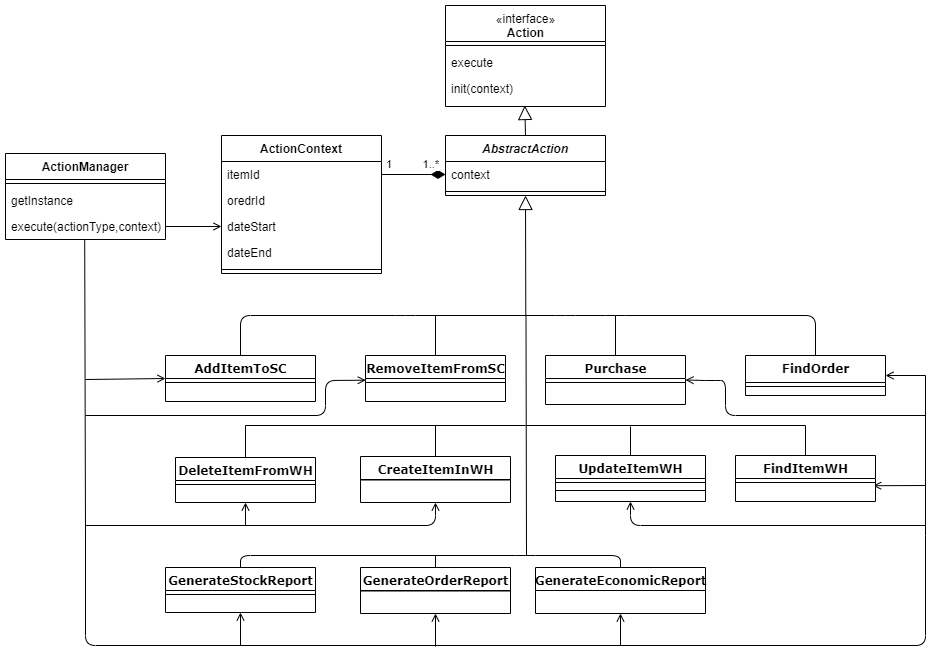

The diagram above was exported from draw.io. Its source (the exported page's mxGraphModel, read from the mxfile embedded in the PNG):
<mxGraphModel dx="2380" dy="764" grid="1" gridSize="10" guides="1" tooltips="1" connect="1" arrows="0" fold="1" page="1" pageScale="1" pageWidth="1100" pageHeight="850" background="#ffffff" math="0" shadow="0">
  <root>
    <mxCell id="0" />
    <mxCell id="1" parent="0" />
    <mxCell id="2" value="" style="endArrow=none;html=1;entryX=0.5;entryY=0;entryDx=0;entryDy=0;exitX=0.5;exitY=0;exitDx=0;exitDy=0;" edge="1" source="31" target="42" parent="1">
      <mxGeometry width="50" height="50" relative="1" as="geometry">
        <mxPoint x="-780" y="350" as="sourcePoint" />
        <mxPoint x="-190" y="350" as="targetPoint" />
        <Array as="points">
          <mxPoint x="-765" y="350" />
          <mxPoint x="-600" y="350" />
          <mxPoint x="-440" y="350" />
          <mxPoint x="-390" y="350" />
          <mxPoint x="-190" y="350" />
        </Array>
      </mxGeometry>
    </mxCell>
    <mxCell id="3" value="" style="endArrow=none;html=1;exitX=0.5;exitY=0;exitDx=0;exitDy=0;" edge="1" source="33" parent="1">
      <mxGeometry width="50" height="50" relative="1" as="geometry">
        <mxPoint x="-580" y="450" as="sourcePoint" />
        <mxPoint x="-570" y="350" as="targetPoint" />
      </mxGeometry>
    </mxCell>
    <mxCell id="4" value="" style="endArrow=none;html=1;exitX=0.5;exitY=0;exitDx=0;exitDy=0;" edge="1" source="36" parent="1">
      <mxGeometry width="50" height="50" relative="1" as="geometry">
        <mxPoint x="-390.7099999999998" y="450" as="sourcePoint" />
        <mxPoint x="-390" y="350" as="targetPoint" />
        <Array as="points" />
      </mxGeometry>
    </mxCell>
    <mxCell id="5" value="" style="endArrow=none;html=1;" edge="1" parent="1">
      <mxGeometry width="50" height="50" relative="1" as="geometry">
        <mxPoint x="-479" y="589.9999999999998" as="sourcePoint" />
        <mxPoint x="-479.5" y="350" as="targetPoint" />
      </mxGeometry>
    </mxCell>
    <mxCell id="6" value="" style="endArrow=none;html=1;exitX=0.5;exitY=0;exitDx=0;exitDy=0;" edge="1" source="40" parent="1">
      <mxGeometry width="50" height="50" relative="1" as="geometry">
        <mxPoint x="-190" y="489" as="sourcePoint" />
        <mxPoint x="-200" y="459.9999999999998" as="targetPoint" />
      </mxGeometry>
    </mxCell>
    <mxCell id="7" value="" style="endArrow=none;html=1;startArrow=block;startFill=0;entryX=0.5;entryY=0;entryDx=0;entryDy=0;endSize=10;startSize=12;" edge="1" target="69" parent="1">
      <mxGeometry width="50" height="50" relative="1" as="geometry">
        <mxPoint x="-480.71000000000004" y="140" as="sourcePoint" />
        <mxPoint x="-480.71000000000004" y="210" as="targetPoint" />
      </mxGeometry>
    </mxCell>
    <mxCell id="8" value="" style="endArrow=none;html=1;startArrow=open;startFill=0;exitX=0.983;exitY=0.9;exitDx=0;exitDy=0;exitPerimeter=0;" edge="1" source="41" parent="1">
      <mxGeometry width="50" height="50" relative="1" as="geometry">
        <mxPoint x="-130" y="520" as="sourcePoint" />
        <mxPoint x="-80" y="519.9999999999998" as="targetPoint" />
      </mxGeometry>
    </mxCell>
    <mxCell id="9" value="" style="endArrow=none;html=1;" edge="1" parent="1">
      <mxGeometry width="50" height="50" relative="1" as="geometry">
        <mxPoint x="-80" y="519.9999999999998" as="sourcePoint" />
        <mxPoint x="-80" y="410" as="targetPoint" />
      </mxGeometry>
    </mxCell>
    <mxCell id="10" value="" style="endArrow=none;html=1;startArrow=open;startFill=0;exitX=1;exitY=0.5;exitDx=0;exitDy=0;" edge="1" source="42" parent="1">
      <mxGeometry width="50" height="50" relative="1" as="geometry">
        <mxPoint x="-110" y="410" as="sourcePoint" />
        <mxPoint x="-80" y="410" as="targetPoint" />
      </mxGeometry>
    </mxCell>
    <mxCell id="11" value="" style="endArrow=none;html=1;" edge="1" parent="1">
      <mxGeometry width="50" height="50" relative="1" as="geometry">
        <mxPoint x="-80" y="569.9999999999998" as="sourcePoint" />
        <mxPoint x="-80" y="519.9999999999998" as="targetPoint" />
      </mxGeometry>
    </mxCell>
    <mxCell id="12" value="" style="endArrow=none;html=1;startArrow=block;startFill=0;endSize=9;startSize=12;" edge="1" source="71" parent="1">
      <mxGeometry width="50" height="50" relative="1" as="geometry">
        <mxPoint x="-479.71000000000004" y="270" as="sourcePoint" />
        <mxPoint x="-479.71000000000004" y="350" as="targetPoint" />
      </mxGeometry>
    </mxCell>
    <mxCell id="13" value="" style="endArrow=none;html=1;exitX=0.5;exitY=0;exitDx=0;exitDy=0;" edge="1" source="44" parent="1">
      <mxGeometry width="50" height="50" relative="1" as="geometry">
        <mxPoint x="-570" y="489" as="sourcePoint" />
        <mxPoint x="-570" y="459.9999999999998" as="targetPoint" />
      </mxGeometry>
    </mxCell>
    <mxCell id="14" value="" style="endArrow=none;html=1;exitX=0.5;exitY=0;exitDx=0;exitDy=0;" edge="1" source="46" parent="1">
      <mxGeometry width="50" height="50" relative="1" as="geometry">
        <mxPoint x="-380" y="490" as="sourcePoint" />
        <mxPoint x="-375" y="461" as="targetPoint" />
      </mxGeometry>
    </mxCell>
    <mxCell id="15" value="" style="endArrow=none;html=1;startArrow=diamondThin;startFill=1;exitX=0;exitY=0.5;exitDx=0;exitDy=0;entryX=1;entryY=0.5;entryDx=0;entryDy=0;startSize=12;" edge="1" source="70" target="64" parent="1">
      <mxGeometry width="50" height="50" relative="1" as="geometry">
        <mxPoint x="-400" y="241" as="sourcePoint" />
        <mxPoint x="-301" y="249" as="targetPoint" />
      </mxGeometry>
    </mxCell>
    <mxCell id="16" value="1&amp;nbsp; &amp;nbsp; &amp;nbsp; &amp;nbsp; &amp;nbsp; 1..*" style="edgeLabel;html=1;align=center;verticalAlign=middle;resizable=0;points=[];" vertex="1" connectable="0" parent="15">
      <mxGeometry x="0.4853" y="-1" relative="1" as="geometry">
        <mxPoint x="13.059999999999999" y="-10" as="offset" />
      </mxGeometry>
    </mxCell>
    <mxCell id="17" value="" style="endArrow=open;html=1;entryX=0;entryY=0.5;entryDx=0;entryDy=0;exitX=1;exitY=0.5;exitDx=0;exitDy=0;endFill=0;" edge="1" source="62" target="66" parent="1">
      <mxGeometry width="50" height="50" relative="1" as="geometry">
        <mxPoint x="-780" y="240" as="sourcePoint" />
        <mxPoint x="-730" y="190" as="targetPoint" />
        <Array as="points" />
      </mxGeometry>
    </mxCell>
    <mxCell id="18" value="" style="endArrow=none;html=1;startArrow=open;startFill=0;exitX=0;exitY=0.5;exitDx=0;exitDy=0;" edge="1" source="31" parent="1">
      <mxGeometry width="50" height="50" relative="1" as="geometry">
        <mxPoint x="-840" y="414" as="sourcePoint" />
        <mxPoint x="-920" y="414" as="targetPoint" />
      </mxGeometry>
    </mxCell>
    <mxCell id="19" value="" style="endArrow=none;html=1;" edge="1" parent="1">
      <mxGeometry width="50" height="50" relative="1" as="geometry">
        <mxPoint x="-760" y="459.9999999999998" as="sourcePoint" />
        <mxPoint x="-480" y="459.9999999999998" as="targetPoint" />
      </mxGeometry>
    </mxCell>
    <mxCell id="20" value="" style="endArrow=none;html=1;" edge="1" target="49" parent="1">
      <mxGeometry width="50" height="50" relative="1" as="geometry">
        <mxPoint x="-760" y="459.9999999999998" as="sourcePoint" />
        <mxPoint x="-510" y="370" as="targetPoint" />
      </mxGeometry>
    </mxCell>
    <mxCell id="21" value="" style="endArrow=none;html=1;startArrow=open;startFill=0;exitX=0.5;exitY=1;exitDx=0;exitDy=0;" edge="1" source="72" parent="1">
      <mxGeometry width="50" height="50" relative="1" as="geometry">
        <mxPoint x="-380" y="646" as="sourcePoint" />
        <mxPoint x="-385" y="679.9999999999998" as="targetPoint" />
      </mxGeometry>
    </mxCell>
    <mxCell id="22" value="" style="endArrow=none;html=1;startArrow=open;startFill=0;exitX=0.5;exitY=1;exitDx=0;exitDy=0;" edge="1" source="54" parent="1">
      <mxGeometry width="50" height="50" relative="1" as="geometry">
        <mxPoint x="-760" y="646" as="sourcePoint" />
        <mxPoint x="-765" y="679.9999999999998" as="targetPoint" />
      </mxGeometry>
    </mxCell>
    <mxCell id="23" value="" style="endArrow=none;html=1;startArrow=open;startFill=0;exitX=0.5;exitY=1;exitDx=0;exitDy=0;" edge="1" source="52" parent="1">
      <mxGeometry width="50" height="50" relative="1" as="geometry">
        <mxPoint x="-560.0000000000001" y="647" as="sourcePoint" />
        <mxPoint x="-570" y="681" as="targetPoint" />
      </mxGeometry>
    </mxCell>
    <mxCell id="24" value="" style="endArrow=none;html=1;" edge="1" parent="1">
      <mxGeometry width="50" height="50" relative="1" as="geometry">
        <mxPoint x="-920" y="569.9999999999998" as="sourcePoint" />
        <mxPoint x="-80" y="569.9999999999998" as="targetPoint" />
        <Array as="points">
          <mxPoint x="-920" y="680" />
          <mxPoint x="-80" y="680" />
        </Array>
      </mxGeometry>
    </mxCell>
    <mxCell id="25" value="" style="endArrow=none;html=1;exitX=0.5;exitY=0;exitDx=0;exitDy=0;entryX=0.5;entryY=0;entryDx=0;entryDy=0;" edge="1" source="54" target="72" parent="1">
      <mxGeometry width="50" height="50" relative="1" as="geometry">
        <mxPoint x="-550" y="520" as="sourcePoint" />
        <mxPoint x="-390" y="590" as="targetPoint" />
        <Array as="points">
          <mxPoint x="-765" y="590" />
          <mxPoint x="-480" y="590" />
          <mxPoint x="-385" y="590" />
        </Array>
      </mxGeometry>
    </mxCell>
    <mxCell id="26" value="" style="endArrow=none;html=1;exitX=0.5;exitY=0;exitDx=0;exitDy=0;" edge="1" source="52" parent="1">
      <mxGeometry width="50" height="50" relative="1" as="geometry">
        <mxPoint x="-570" y="602" as="sourcePoint" />
        <mxPoint x="-570" y="589.9999999999998" as="targetPoint" />
      </mxGeometry>
    </mxCell>
    <mxCell id="27" value="&lt;span style=&quot;font-family: helvetica; font-weight: 400;&quot;&gt;«interface»&lt;/span&gt;&lt;br style=&quot;font-family: helvetica; font-weight: 400;&quot;&gt;&lt;div style=&quot;&quot;&gt;&lt;span&gt;&lt;font face=&quot;Helvetica&quot;&gt;Action&lt;/font&gt;&lt;/span&gt;&lt;/div&gt;" style="swimlane;html=1;fontStyle=1;align=center;verticalAlign=top;childLayout=stackLayout;horizontal=1;startSize=36;horizontalStack=0;resizeParent=1;resizeLast=0;collapsible=1;marginBottom=0;swimlaneFillColor=#ffffff;rounded=0;shadow=0;comic=0;labelBackgroundColor=none;strokeWidth=1;fillColor=none;fontFamily=Verdana;fontSize=12" vertex="1" parent="1">
      <mxGeometry x="-560" y="40" width="160" height="101" as="geometry" />
    </mxCell>
    <mxCell id="28" value="" style="line;html=1;strokeWidth=1;fillColor=none;align=left;verticalAlign=middle;spacingTop=-1;spacingLeft=3;spacingRight=3;rotatable=0;labelPosition=right;points=[];portConstraint=eastwest;" vertex="1" parent="27">
      <mxGeometry y="36" width="160" height="8" as="geometry" />
    </mxCell>
    <mxCell id="29" value="execute" style="text;html=1;strokeColor=none;fillColor=none;align=left;verticalAlign=top;spacingLeft=4;spacingRight=4;whiteSpace=wrap;overflow=hidden;rotatable=0;points=[[0,0.5],[1,0.5]];portConstraint=eastwest;" vertex="1" parent="27">
      <mxGeometry y="44" width="160" height="26" as="geometry" />
    </mxCell>
    <mxCell id="30" value="init(context)" style="text;html=1;strokeColor=none;fillColor=none;align=left;verticalAlign=top;spacingLeft=4;spacingRight=4;whiteSpace=wrap;overflow=hidden;rotatable=0;points=[[0,0.5],[1,0.5]];portConstraint=eastwest;" vertex="1" parent="27">
      <mxGeometry y="70" width="160" height="26" as="geometry" />
    </mxCell>
    <mxCell id="31" value="AddItemToSC" style="swimlane;html=1;fontStyle=1;align=center;verticalAlign=top;childLayout=stackLayout;horizontal=1;startSize=23;horizontalStack=0;resizeParent=1;resizeLast=0;collapsible=1;marginBottom=0;swimlaneFillColor=#ffffff;rounded=0;shadow=0;comic=0;labelBackgroundColor=none;strokeWidth=1;fillColor=none;fontFamily=Verdana;fontSize=12" vertex="1" parent="1">
      <mxGeometry x="-840" y="390" width="150" height="46" as="geometry" />
    </mxCell>
    <mxCell id="32" value="" style="line;html=1;strokeWidth=1;fillColor=none;align=left;verticalAlign=middle;spacingTop=-1;spacingLeft=3;spacingRight=3;rotatable=0;labelPosition=right;points=[];portConstraint=eastwest;" vertex="1" parent="31">
      <mxGeometry y="23" width="150" height="8" as="geometry" />
    </mxCell>
    <mxCell id="33" value="RemoveItemFromSC" style="swimlane;html=1;fontStyle=1;align=center;verticalAlign=top;childLayout=stackLayout;horizontal=1;startSize=23;horizontalStack=0;resizeParent=1;resizeLast=0;collapsible=1;marginBottom=0;swimlaneFillColor=#ffffff;rounded=0;shadow=0;comic=0;labelBackgroundColor=none;strokeWidth=1;fillColor=none;fontFamily=Verdana;fontSize=12" vertex="1" parent="1">
      <mxGeometry x="-640" y="390" width="140" height="46" as="geometry" />
    </mxCell>
    <mxCell id="34" value="" style="line;html=1;strokeWidth=1;fillColor=none;align=left;verticalAlign=middle;spacingTop=-1;spacingLeft=3;spacingRight=3;rotatable=0;labelPosition=right;points=[];portConstraint=eastwest;" vertex="1" parent="33">
      <mxGeometry y="23" width="140" height="8" as="geometry" />
    </mxCell>
    <mxCell id="35" value="" style="endArrow=none;html=1;startArrow=open;startFill=0;exitX=0.002;exitY=0.214;exitDx=0;exitDy=0;exitPerimeter=0;" edge="1" parent="33" source="34">
      <mxGeometry width="50" height="50" relative="1" as="geometry">
        <mxPoint x="10" y="10" as="sourcePoint" />
        <mxPoint x="-280" y="60" as="targetPoint" />
        <Array as="points">
          <mxPoint x="-40" y="25" />
          <mxPoint x="-40" y="60" />
        </Array>
      </mxGeometry>
    </mxCell>
    <mxCell id="36" value="Purchase" style="swimlane;html=1;fontStyle=1;align=center;verticalAlign=top;childLayout=stackLayout;horizontal=1;startSize=23;horizontalStack=0;resizeParent=1;resizeLast=0;collapsible=1;marginBottom=0;swimlaneFillColor=#ffffff;rounded=0;shadow=0;comic=0;labelBackgroundColor=none;strokeWidth=1;fillColor=none;fontFamily=Verdana;fontSize=12" vertex="1" parent="1">
      <mxGeometry x="-460" y="390" width="140" height="49" as="geometry">
        <mxRectangle x="-500" y="540" width="90" height="23" as="alternateBounds" />
      </mxGeometry>
    </mxCell>
    <mxCell id="37" value="" style="line;html=1;strokeWidth=1;fillColor=none;align=left;verticalAlign=middle;spacingTop=-1;spacingLeft=3;spacingRight=3;rotatable=0;labelPosition=right;points=[];portConstraint=eastwest;" vertex="1" parent="36">
      <mxGeometry y="23" width="140" height="8" as="geometry" />
    </mxCell>
    <mxCell id="38" value="" style="endArrow=none;html=1;" edge="1" parent="36">
      <mxGeometry width="50" height="50" relative="1" as="geometry">
        <mxPoint x="-20" y="70" as="sourcePoint" />
        <mxPoint x="260" y="70" as="targetPoint" />
      </mxGeometry>
    </mxCell>
    <mxCell id="39" value="" style="endArrow=none;html=1;startArrow=open;startFill=0;exitX=1;exitY=0.5;exitDx=0;exitDy=0;" edge="1" parent="36" source="36">
      <mxGeometry width="50" height="50" relative="1" as="geometry">
        <mxPoint x="110" y="110" as="sourcePoint" />
        <mxPoint x="380" y="60" as="targetPoint" />
        <Array as="points">
          <mxPoint x="160" y="25" />
          <mxPoint x="180" y="25" />
          <mxPoint x="180" y="60" />
        </Array>
      </mxGeometry>
    </mxCell>
    <mxCell id="40" value="FindItemWH" style="swimlane;html=1;fontStyle=1;align=center;verticalAlign=top;childLayout=stackLayout;horizontal=1;startSize=23;horizontalStack=0;resizeParent=1;resizeLast=0;collapsible=1;marginBottom=0;swimlaneFillColor=#ffffff;rounded=0;shadow=0;comic=0;labelBackgroundColor=none;strokeWidth=1;fillColor=none;fontFamily=Verdana;fontSize=12" vertex="1" parent="1">
      <mxGeometry x="-270" y="490" width="140" height="46" as="geometry" />
    </mxCell>
    <mxCell id="41" value="" style="line;html=1;strokeWidth=1;fillColor=none;align=left;verticalAlign=middle;spacingTop=-1;spacingLeft=3;spacingRight=3;rotatable=0;labelPosition=right;points=[];portConstraint=eastwest;" vertex="1" parent="40">
      <mxGeometry y="23" width="140" height="8" as="geometry" />
    </mxCell>
    <mxCell id="42" value="FindOrder" style="swimlane;html=1;fontStyle=1;align=center;verticalAlign=top;childLayout=stackLayout;horizontal=1;startSize=27;horizontalStack=0;resizeParent=1;resizeLast=0;collapsible=1;marginBottom=0;swimlaneFillColor=#ffffff;rounded=0;shadow=0;comic=0;labelBackgroundColor=none;strokeWidth=1;fillColor=none;fontFamily=Verdana;fontSize=12" vertex="1" parent="1">
      <mxGeometry x="-260" y="390" width="140" height="40" as="geometry" />
    </mxCell>
    <mxCell id="43" value="" style="line;html=1;strokeWidth=1;fillColor=none;align=left;verticalAlign=middle;spacingTop=-1;spacingLeft=3;spacingRight=3;rotatable=0;labelPosition=right;points=[];portConstraint=eastwest;" vertex="1" parent="42">
      <mxGeometry y="27" width="140" height="8" as="geometry" />
    </mxCell>
    <mxCell id="44" value="CreateItemInWH" style="swimlane;html=1;fontStyle=1;align=center;verticalAlign=top;childLayout=stackLayout;horizontal=1;startSize=23;horizontalStack=0;resizeParent=1;resizeLast=0;collapsible=1;marginBottom=0;swimlaneFillColor=#ffffff;rounded=0;shadow=0;comic=0;labelBackgroundColor=none;strokeWidth=1;fillColor=none;fontFamily=Verdana;fontSize=12" vertex="1" parent="1">
      <mxGeometry x="-645" y="491" width="150" height="46" as="geometry" />
    </mxCell>
    <mxCell id="45" value="" style="line;html=1;strokeWidth=1;fillColor=none;align=left;verticalAlign=middle;spacingTop=-1;spacingLeft=3;spacingRight=3;rotatable=0;labelPosition=right;points=[];portConstraint=eastwest;" vertex="1" parent="44">
      <mxGeometry y="23" width="150" height="1" as="geometry" />
    </mxCell>
    <mxCell id="46" value="UpdateItemWH" style="swimlane;html=1;fontStyle=1;align=center;verticalAlign=top;childLayout=stackLayout;horizontal=1;startSize=23;horizontalStack=0;resizeParent=1;resizeLast=0;collapsible=1;marginBottom=0;swimlaneFillColor=#ffffff;rounded=0;shadow=0;comic=0;labelBackgroundColor=none;strokeWidth=1;fillColor=none;fontFamily=Verdana;fontSize=12" vertex="1" parent="1">
      <mxGeometry x="-450" y="490" width="150" height="46" as="geometry" />
    </mxCell>
    <mxCell id="47" value="" style="line;html=1;strokeWidth=1;fillColor=none;align=left;verticalAlign=middle;spacingTop=-1;spacingLeft=3;spacingRight=3;rotatable=0;labelPosition=right;points=[];portConstraint=eastwest;" vertex="1" parent="46">
      <mxGeometry y="23" width="150" height="8" as="geometry" />
    </mxCell>
    <mxCell id="48" value="" style="line;html=1;strokeWidth=1;fillColor=none;align=left;verticalAlign=middle;spacingTop=-1;spacingLeft=3;spacingRight=3;rotatable=0;labelPosition=right;points=[];portConstraint=eastwest;" vertex="1" parent="46">
      <mxGeometry y="31" width="150" height="8" as="geometry" />
    </mxCell>
    <mxCell id="49" value="DeleteItemFromWH" style="swimlane;html=1;fontStyle=1;align=center;verticalAlign=top;childLayout=stackLayout;horizontal=1;startSize=23;horizontalStack=0;resizeParent=1;resizeLast=0;collapsible=1;marginBottom=0;swimlaneFillColor=#ffffff;rounded=0;shadow=0;comic=0;labelBackgroundColor=none;strokeWidth=1;fillColor=none;fontFamily=Verdana;fontSize=12" vertex="1" parent="1">
      <mxGeometry x="-830" y="492" width="140" height="45" as="geometry" />
    </mxCell>
    <mxCell id="50" value="" style="line;html=1;strokeWidth=1;fillColor=none;align=left;verticalAlign=middle;spacingTop=-1;spacingLeft=3;spacingRight=3;rotatable=0;labelPosition=right;points=[];portConstraint=eastwest;" vertex="1" parent="49">
      <mxGeometry y="23" width="140" height="8" as="geometry" />
    </mxCell>
    <mxCell id="51" value="" style="endArrow=none;html=1;entryX=0.495;entryY=0.985;entryDx=0;entryDy=0;entryPerimeter=0;" edge="1" parent="49" target="62">
      <mxGeometry width="50" height="50" relative="1" as="geometry">
        <mxPoint x="-90" y="80" as="sourcePoint" />
        <mxPoint x="-90" y="-202" as="targetPoint" />
      </mxGeometry>
    </mxCell>
    <mxCell id="52" value="GenerateOrderReport" style="swimlane;html=1;fontStyle=1;align=center;verticalAlign=top;childLayout=stackLayout;horizontal=1;startSize=23;horizontalStack=0;resizeParent=1;resizeLast=0;collapsible=1;marginBottom=0;swimlaneFillColor=#ffffff;rounded=0;shadow=0;comic=0;labelBackgroundColor=none;strokeWidth=1;fillColor=none;fontFamily=Verdana;fontSize=12" vertex="1" parent="1">
      <mxGeometry x="-645" y="602" width="150" height="46" as="geometry" />
    </mxCell>
    <mxCell id="53" value="" style="line;html=1;strokeWidth=1;fillColor=none;align=left;verticalAlign=middle;spacingTop=-1;spacingLeft=3;spacingRight=3;rotatable=0;labelPosition=right;points=[];portConstraint=eastwest;" vertex="1" parent="52">
      <mxGeometry y="23" width="150" height="1" as="geometry" />
    </mxCell>
    <mxCell id="54" value="GenerateStockReport" style="swimlane;html=1;fontStyle=1;align=center;verticalAlign=top;childLayout=stackLayout;horizontal=1;startSize=23;horizontalStack=0;resizeParent=1;resizeLast=0;collapsible=1;marginBottom=0;swimlaneFillColor=#ffffff;rounded=0;shadow=0;comic=0;labelBackgroundColor=none;strokeWidth=1;fillColor=none;fontFamily=Verdana;fontSize=12" vertex="1" parent="1">
      <mxGeometry x="-840" y="602" width="150" height="45" as="geometry" />
    </mxCell>
    <mxCell id="55" value="" style="line;html=1;strokeWidth=1;fillColor=none;align=left;verticalAlign=middle;spacingTop=-1;spacingLeft=3;spacingRight=3;rotatable=0;labelPosition=right;points=[];portConstraint=eastwest;" vertex="1" parent="54">
      <mxGeometry y="23" width="150" height="8" as="geometry" />
    </mxCell>
    <mxCell id="56" value="" style="endArrow=open;html=1;entryX=0.5;entryY=1;entryDx=0;entryDy=0;endFill=0;" edge="1" target="46" parent="1">
      <mxGeometry width="50" height="50" relative="1" as="geometry">
        <mxPoint x="-80" y="559.9999999999998" as="sourcePoint" />
        <mxPoint x="-300" y="460" as="targetPoint" />
        <Array as="points">
          <mxPoint x="-375" y="560" />
        </Array>
      </mxGeometry>
    </mxCell>
    <mxCell id="57" value="" style="endArrow=open;html=1;entryX=0.5;entryY=1;entryDx=0;entryDy=0;endFill=0;" edge="1" target="44" parent="1">
      <mxGeometry width="50" height="50" relative="1" as="geometry">
        <mxPoint x="-920" y="559.9999999999998" as="sourcePoint" />
        <mxPoint x="-670" y="460" as="targetPoint" />
        <Array as="points">
          <mxPoint x="-570" y="560" />
        </Array>
      </mxGeometry>
    </mxCell>
    <mxCell id="58" value="" style="endArrow=open;html=1;entryX=0.5;entryY=1;entryDx=0;entryDy=0;endFill=0;" edge="1" target="49" parent="1">
      <mxGeometry width="50" height="50" relative="1" as="geometry">
        <mxPoint x="-760" y="559.9999999999998" as="sourcePoint" />
        <mxPoint x="-800" y="551" as="targetPoint" />
      </mxGeometry>
    </mxCell>
    <mxCell id="59" value="ActionManager" style="swimlane;fontStyle=1;align=center;verticalAlign=top;childLayout=stackLayout;horizontal=1;startSize=26;horizontalStack=0;resizeParent=1;resizeParentMax=0;resizeLast=0;collapsible=1;marginBottom=0;fillColor=none;" vertex="1" parent="1">
      <mxGeometry x="-1000" y="188" width="160" height="86" as="geometry" />
    </mxCell>
    <mxCell id="60" value="" style="line;strokeWidth=1;fillColor=none;align=left;verticalAlign=middle;spacingTop=-1;spacingLeft=3;spacingRight=3;rotatable=0;labelPosition=right;points=[];portConstraint=eastwest;" vertex="1" parent="59">
      <mxGeometry y="26" width="160" height="8" as="geometry" />
    </mxCell>
    <mxCell id="61" value="getInstance" style="text;strokeColor=none;fillColor=none;align=left;verticalAlign=top;spacingLeft=4;spacingRight=4;overflow=hidden;rotatable=0;points=[[0,0.5],[1,0.5]];portConstraint=eastwest;" vertex="1" parent="59">
      <mxGeometry y="34" width="160" height="26" as="geometry" />
    </mxCell>
    <mxCell id="62" value="execute(actionType,context)" style="text;strokeColor=none;fillColor=none;align=left;verticalAlign=top;spacingLeft=4;spacingRight=4;overflow=hidden;rotatable=0;points=[[0,0.5],[1,0.5]];portConstraint=eastwest;" vertex="1" parent="59">
      <mxGeometry y="60" width="160" height="26" as="geometry" />
    </mxCell>
    <mxCell id="63" value="ActionContext" style="swimlane;fontStyle=1;align=center;verticalAlign=top;childLayout=stackLayout;horizontal=1;startSize=26;horizontalStack=0;resizeParent=1;resizeParentMax=0;resizeLast=0;collapsible=1;marginBottom=0;fillColor=none;" vertex="1" parent="1">
      <mxGeometry x="-784" y="170" width="160" height="138" as="geometry" />
    </mxCell>
    <mxCell id="64" value="itemId" style="text;strokeColor=none;fillColor=none;align=left;verticalAlign=top;spacingLeft=4;spacingRight=4;overflow=hidden;rotatable=0;points=[[0,0.5],[1,0.5]];portConstraint=eastwest;" vertex="1" parent="63">
      <mxGeometry y="26" width="160" height="26" as="geometry" />
    </mxCell>
    <mxCell id="65" value="oredrId" style="text;strokeColor=none;fillColor=none;align=left;verticalAlign=top;spacingLeft=4;spacingRight=4;overflow=hidden;rotatable=0;points=[[0,0.5],[1,0.5]];portConstraint=eastwest;" vertex="1" parent="63">
      <mxGeometry y="52" width="160" height="26" as="geometry" />
    </mxCell>
    <mxCell id="66" value="dateStart" style="text;strokeColor=none;fillColor=none;align=left;verticalAlign=top;spacingLeft=4;spacingRight=4;overflow=hidden;rotatable=0;points=[[0,0.5],[1,0.5]];portConstraint=eastwest;" vertex="1" parent="63">
      <mxGeometry y="78" width="160" height="26" as="geometry" />
    </mxCell>
    <mxCell id="67" value="dateEnd" style="text;strokeColor=none;fillColor=none;align=left;verticalAlign=top;spacingLeft=4;spacingRight=4;overflow=hidden;rotatable=0;points=[[0,0.5],[1,0.5]];portConstraint=eastwest;" vertex="1" parent="63">
      <mxGeometry y="104" width="160" height="26" as="geometry" />
    </mxCell>
    <mxCell id="68" value="" style="line;strokeWidth=1;fillColor=none;align=left;verticalAlign=middle;spacingTop=-1;spacingLeft=3;spacingRight=3;rotatable=0;labelPosition=right;points=[];portConstraint=eastwest;" vertex="1" parent="63">
      <mxGeometry y="130" width="160" height="8" as="geometry" />
    </mxCell>
    <mxCell id="69" value="AbstractAction" style="swimlane;fontStyle=3;align=center;verticalAlign=top;childLayout=stackLayout;horizontal=1;startSize=26;horizontalStack=0;resizeParent=1;resizeParentMax=0;resizeLast=0;collapsible=1;marginBottom=0;fillColor=none;" vertex="1" parent="1">
      <mxGeometry x="-560" y="170" width="160" height="60" as="geometry" />
    </mxCell>
    <mxCell id="70" value="context" style="text;html=1;strokeColor=none;fillColor=none;align=left;verticalAlign=top;spacingLeft=4;spacingRight=4;whiteSpace=wrap;overflow=hidden;rotatable=0;points=[[0,0.5],[1,0.5]];portConstraint=eastwest;" vertex="1" parent="69">
      <mxGeometry y="26" width="160" height="26" as="geometry" />
    </mxCell>
    <mxCell id="71" value="" style="line;strokeWidth=1;fillColor=none;align=left;verticalAlign=middle;spacingTop=-1;spacingLeft=3;spacingRight=3;rotatable=0;labelPosition=right;points=[];portConstraint=eastwest;" vertex="1" parent="69">
      <mxGeometry y="52" width="160" height="8" as="geometry" />
    </mxCell>
    <mxCell id="72" value="GenerateEconomicReport" style="swimlane;html=1;fontStyle=1;align=center;verticalAlign=top;childLayout=stackLayout;horizontal=1;startSize=23;horizontalStack=0;resizeParent=1;resizeLast=0;collapsible=1;marginBottom=0;swimlaneFillColor=#ffffff;rounded=0;shadow=0;comic=0;labelBackgroundColor=none;strokeWidth=1;fillColor=none;fontFamily=Verdana;fontSize=12" vertex="1" parent="1">
      <mxGeometry x="-470" y="602" width="170" height="46" as="geometry" />
    </mxCell>
  </root>
</mxGraphModel>